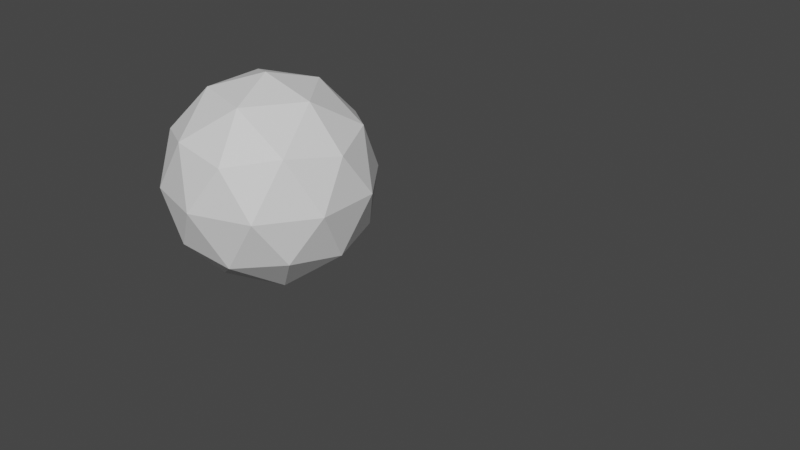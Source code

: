 # Source: default.blend  (saved by Blender 4.0.36; exported with 4.5.12 LTS)
import bpy
from mathutils import Matrix  # noqa: F401  (used for matrix-valued properties, if any)

bpy.ops.wm.read_factory_settings(use_empty=True)
scene = bpy.context.scene
scene.name = 'Scene'

# ---- materials (node trees are filled in below, after node groups)
mat_material = bpy.data.materials.new('Material')
mat_material.use_transparent_shadow = False
mat_uv_map = bpy.data.materials.new('uv_map')
mat_wall_02_mat = bpy.data.materials.new('Wall_02_Mat')
mat_wood_flooring_natural_009 = bpy.data.materials.new('Wood Flooring Natural 009')
mat_dark_grey_ardesia = bpy.data.materials.new('Dark Grey Ardesia')

# ---- node groups
ng_auto_smooth = bpy.data.node_groups.new('Auto Smooth', 'GeometryNodeTree')
_s = ng_auto_smooth.interface.new_socket(name='Geometry', in_out='OUTPUT', socket_type='NodeSocketGeometry')
_s = ng_auto_smooth.interface.new_socket(name='Geometry', in_out='INPUT', socket_type='NodeSocketGeometry')
_s = ng_auto_smooth.interface.new_socket(name='Angle', in_out='INPUT', socket_type='NodeSocketFloat')
_s.subtype = 'ANGLE'
_s.min_value = 0.0
_s.max_value = 3.142
ng_auto_smooth.is_modifier = True
_N = ng_auto_smooth.nodes; _L = ng_auto_smooth.links
n0 = _N.new('NodeGroupOutput'); n0.name = 'Group Output'; n0.location = (480, -100)
n1 = _N.new('NodeGroupInput'); n1.name = 'Group Input'; n1.location = (-420, -300)
n2 = _N.new('NodeGroupInput'); n2.name = 'Group Input.001'; n2.location = (-60, -100)
n3 = _N.new('GeometryNodeSetShadeSmooth'); n3.name = 'Set Shade Smooth'; n3.location = (120, -100)
n3.domain = 'EDGE'
n4 = _N.new('GeometryNodeSetShadeSmooth'); n4.name = 'Set Shade Smooth.001'; n4.location = (300, -100)
n5 = _N.new('GeometryNodeInputMeshEdgeAngle'); n5.name = 'Edge Angle'; n5.location = (-420, -220)
n6 = _N.new('GeometryNodeInputEdgeSmooth'); n6.name = 'Is Edge Smooth'; n6.location = (-60, -160)
n7 = _N.new('GeometryNodeInputShadeSmooth'); n7.name = 'Is Face Smooth'; n7.location = (-240, -340)
n8 = _N.new('FunctionNodeBooleanMath'); n8.name = 'Boolean Math'; n8.location = (-60, -220)
n9 = _N.new('FunctionNodeCompare'); n9.name = 'Compare'; n9.location = (-240, -180)
n9.operation = 'LESS_EQUAL'
_L.new(n5.outputs[0], n9.inputs[0])
_L.new(n4.outputs[0], n0.inputs[0])
_L.new(n1.outputs[1], n9.inputs[1])
_L.new(n9.outputs[0], n8.inputs[0])
_L.new(n7.outputs[0], n8.inputs[1])
_L.new(n2.outputs[0], n3.inputs[0])
_L.new(n6.outputs[0], n3.inputs[1])
_L.new(n3.outputs[0], n4.inputs[0])
_L.new(n8.outputs[0], n3.inputs[2])
n0.is_active_output = True

# ---- material node trees
mat_material.use_nodes = True; mat_material.node_tree.nodes.clear()
_N = mat_material.node_tree.nodes; _L = mat_material.node_tree.links
n0 = _N.new('ShaderNodeBsdfPrincipled'); n0.name = 'Principled BSDF'; n0.location = (10, 300)
n0.inputs[3].default_value = 1.45
n1 = _N.new('ShaderNodeOutputMaterial'); n1.name = 'Material Output'; n1.location = (300, 300)
_L.new(n0.outputs[0], n1.inputs[0])
n1.is_active_output = True

# ---- world
world_world = bpy.data.worlds.new('World'); scene.world = world_world
world_world.use_nodes = True; world_world.node_tree.nodes.clear()
_N = world_world.node_tree.nodes; _L = world_world.node_tree.links
n0 = _N.new('ShaderNodeOutputWorld'); n0.name = 'World Output'; n0.location = (300, 300)
n1 = _N.new('ShaderNodeBackground'); n1.name = 'Background'; n1.location = (10, 300)
n1.inputs[0].default_value = (0.05088, 0.05088, 0.05088, 1.0)
_L.new(n1.outputs[0], n0.inputs[0])
n0.is_active_output = True
world_world.color = (0.05088, 0.05088, 0.05088)
world_world.use_sun_shadow = False
world_world.sun_shadow_jitter_overblur = 0.0

# ---- meshes
me_icosphere = bpy.data.meshes.new('Icosphere')
me_icosphere.from_pydata([(0.0, 0.0, -1.0), (0.7236, -0.5257, -0.4472), (-0.2764, -0.8506, -0.4472), (-0.8944, 0.0, -0.4472), (-0.2764, 0.8506, -0.4472), (0.7236, 0.5257, -0.4472), (0.2764, -0.8506, 0.4472), (-0.7236, -0.5257, 0.4472), (-0.7236, 0.5257, 0.4472), (0.2764, 0.8506, 0.4472), (0.8944, 0.0, 0.4472), (0.0, 0.0, 1.0), (-0.1625, -0.5, -0.8507), (0.4253, -0.309, -0.8507), (0.2629, -0.809, -0.5257), (0.8506, 0.0, -0.5257), (0.4253, 0.309, -0.8507), (-0.5257, 0.0, -0.8507), (-0.6882, -0.5, -0.5257), (-0.1625, 0.5, -0.8507), (-0.6882, 0.5, -0.5257), (0.2629, 0.809, -0.5257), (0.9511, -0.309, 0.0), (0.9511, 0.309, 0.0), (0.0, -1.0, 0.0), (0.5878, -0.809, 0.0), (-0.9511, -0.309, 0.0), (-0.5878, -0.809, 0.0), (-0.5878, 0.809, 0.0), (-0.9511, 0.309, 0.0), (0.5878, 0.809, 0.0), (0.0, 1.0, 0.0), (0.6882, -0.5, 0.5257), (-0.2629, -0.809, 0.5257), (-0.8506, 0.0, 0.5257), (-0.2629, 0.809, 0.5257), (0.6882, 0.5, 0.5257), (0.1625, -0.5, 0.8507), (0.5257, 0.0, 0.8507), (-0.4253, -0.309, 0.8507), (-0.4253, 0.309, 0.8507), (0.1625, 0.5, 0.8507)], [], [(0, 13, 12), (1, 13, 15), (0, 12, 17), (0, 17, 19), (0, 19, 16), (1, 15, 22), (2, 14, 24), (3, 18, 26), (4, 20, 28), (5, 21, 30), (1, 22, 25), (2, 24, 27), (3, 26, 29), (4, 28, 31), (5, 30, 23), (6, 32, 37), (7, 33, 39), (8, 34, 40), (9, 35, 41), (10, 36, 38), (38, 41, 11), (38, 36, 41), (36, 9, 41), (41, 40, 11), (41, 35, 40), (35, 8, 40), (40, 39, 11), (40, 34, 39), (34, 7, 39), (39, 37, 11), (39, 33, 37), (33, 6, 37), (37, 38, 11), (37, 32, 38), (32, 10, 38), (23, 36, 10), (23, 30, 36), (30, 9, 36), (31, 35, 9), (31, 28, 35), (28, 8, 35), (29, 34, 8), (29, 26, 34), (26, 7, 34), (27, 33, 7), (27, 24, 33), (24, 6, 33), (25, 32, 6), (25, 22, 32), (22, 10, 32), (30, 31, 9), (30, 21, 31), (21, 4, 31), (28, 29, 8), (28, 20, 29), (20, 3, 29), (26, 27, 7), (26, 18, 27), (18, 2, 27), (24, 25, 6), (24, 14, 25), (14, 1, 25), (22, 23, 10), (22, 15, 23), (15, 5, 23), (16, 21, 5), (16, 19, 21), (19, 4, 21), (19, 20, 4), (19, 17, 20), (17, 3, 20), (17, 18, 3), (17, 12, 18), (12, 2, 18), (15, 16, 5), (15, 13, 16), (13, 0, 16), (12, 14, 2), (12, 13, 14), (13, 1, 14)])
_uv = me_icosphere.uv_layers.new(name='UVMap')
_uv.uv.foreach_set('vector', [0.1818, 0.0, 0.2273, 0.07873, 0.1364, 0.07873, 0.2727, 0.1575, 0.3182, 0.07873, 0.3636, 0.1575, 0.9091, 0.0, 0.9545, 0.07873, 0.8636, 0.07873, 0.7273, 0.0, 0.7727, 0.07873, 0.6818, 0.07873, 0.5455, 0.0, 0.5909, 0.07873, 0.5, 0.07873, 0.2727, 0.1575, 0.3636, 0.1575, 0.3182, 0.2362, 0.09091, 0.1575, 0.1818, 0.1575, 0.1364, 0.2362, 0.8182, 0.1575, 0.9091, 0.1575, 0.8636, 0.2362, 0.6364, 0.1575, 0.7273, 0.1575, 0.6818, 0.2362, 0.4545, 0.1575, 0.5455, 0.1575, 0.5, 0.2362, 0.2727, 0.1575, 0.3182, 0.2362, 0.2273, 0.2362, 0.09091, 0.1575, 0.1364, 0.2362, 0.04546, 0.2362, 0.8182, 0.1575, 0.8636, 0.2362, 0.7727, 0.2362, 0.6364, 0.1575, 0.6818, 0.2362, 0.5909, 0.2362, 0.4545, 0.1575, 0.5, 0.2362, 0.4091, 0.2362, 0.1818, 0.3149, 0.2727, 0.3149, 0.2273, 0.3937, 0.0, 0.3149, 0.09091, 0.3149, 0.04546, 0.3937, 0.7273, 0.3149, 0.8182, 0.3149, 0.7727, 0.3937, 0.5455, 0.3149, 0.6364, 0.3149, 0.5909, 0.3937, 0.3636, 0.3149, 0.4545, 0.3149, 0.4091, 0.3937, 0.4091, 0.3937, 0.5, 0.3937, 0.4545, 0.4724, 0.4091, 0.3937, 0.4545, 0.3149, 0.5, 0.3937, 0.4545, 0.3149, 0.5455, 0.3149, 0.5, 0.3937, 0.5909, 0.3937, 0.6818, 0.3937, 0.6364, 0.4724, 0.5909, 0.3937, 0.6364, 0.3149, 0.6818, 0.3937, 0.6364, 0.3149, 0.7273, 0.3149, 0.6818, 0.3937, 0.7727, 0.3937, 0.8636, 0.3937, 0.8182, 0.4724, 0.7727, 0.3937, 0.8182, 0.3149, 0.8636, 0.3937, 0.8182, 0.3149, 0.9091, 0.3149, 0.8636, 0.3937, 0.04546, 0.3937, 0.1364, 0.3937, 0.09091, 0.4724, 0.04546, 0.3937, 0.09091, 0.3149, 0.1364, 0.3937, 0.09091, 0.3149, 0.1818, 0.3149, 0.1364, 0.3937, 0.2273, 0.3937, 0.3182, 0.3937, 0.2727, 0.4724, 0.2273, 0.3937, 0.2727, 0.3149, 0.3182, 0.3937, 0.2727, 0.3149, 0.3636, 0.3149, 0.3182, 0.3937, 0.4091, 0.2362, 0.4545, 0.3149, 0.3636, 0.3149, 0.4091, 0.2362, 0.5, 0.2362, 0.4545, 0.3149, 0.5, 0.2362, 0.5455, 0.3149, 0.4545, 0.3149, 0.5909, 0.2362, 0.6364, 0.3149, 0.5455, 0.3149, 0.5909, 0.2362, 0.6818, 0.2362, 0.6364, 0.3149, 0.6818, 0.2362, 0.7273, 0.3149, 0.6364, 0.3149, 0.7727, 0.2362, 0.8182, 0.3149, 0.7273, 0.3149, 0.7727, 0.2362, 0.8636, 0.2362, 0.8182, 0.3149, 0.8636, 0.2362, 0.9091, 0.3149, 0.8182, 0.3149, 0.04546, 0.2362, 0.09091, 0.3149, 0.0, 0.3149, 0.04546, 0.2362, 0.1364, 0.2362, 0.09091, 0.3149, 0.1364, 0.2362, 0.1818, 0.3149, 0.09091, 0.3149, 0.2273, 0.2362, 0.2727, 0.3149, 0.1818, 0.3149, 0.2273, 0.2362, 0.3182, 0.2362, 0.2727, 0.3149, 0.3182, 0.2362, 0.3636, 0.3149, 0.2727, 0.3149, 0.5, 0.2362, 0.5909, 0.2362, 0.5455, 0.3149, 0.5, 0.2362, 0.5455, 0.1575, 0.5909, 0.2362, 0.5455, 0.1575, 0.6364, 0.1575, 0.5909, 0.2362, 0.6818, 0.2362, 0.7727, 0.2362, 0.7273, 0.3149, 0.6818, 0.2362, 0.7273, 0.1575, 0.7727, 0.2362, 0.7273, 0.1575, 0.8182, 0.1575, 0.7727, 0.2362, 0.8636, 0.2362, 0.9545, 0.2362, 0.9091, 0.3149, 0.8636, 0.2362, 0.9091, 0.1575, 0.9545, 0.2362, 0.9091, 0.1575, 1.0, 0.1575, 0.9545, 0.2362, 0.1364, 0.2362, 0.2273, 0.2362, 0.1818, 0.3149, 0.1364, 0.2362, 0.1818, 0.1575, 0.2273, 0.2362, 0.1818, 0.1575, 0.2727, 0.1575, 0.2273, 0.2362, 0.3182, 0.2362, 0.4091, 0.2362, 0.3636, 0.3149, 0.3182, 0.2362, 0.3636, 0.1575, 0.4091, 0.2362, 0.3636, 0.1575, 0.4545, 0.1575, 0.4091, 0.2362, 0.5, 0.07873, 0.5455, 0.1575, 0.4545, 0.1575, 0.5, 0.07873, 0.5909, 0.07873, 0.5455, 0.1575, 0.5909, 0.07873, 0.6364, 0.1575, 0.5455, 0.1575, 0.6818, 0.07873, 0.7273, 0.1575, 0.6364, 0.1575, 0.6818, 0.07873, 0.7727, 0.07873, 0.7273, 0.1575, 0.7727, 0.07873, 0.8182, 0.1575, 0.7273, 0.1575, 0.8636, 0.07873, 0.9091, 0.1575, 0.8182, 0.1575, 0.8636, 0.07873, 0.9545, 0.07873, 0.9091, 0.1575, 0.9545, 0.07873, 1.0, 0.1575, 0.9091, 0.1575, 0.3636, 0.1575, 0.4091, 0.07873, 0.4545, 0.1575, 0.3636, 0.1575, 0.3182, 0.07873, 0.4091, 0.07873, 0.3182, 0.07873, 0.3636, 0.0, 0.4091, 0.07873, 0.1364, 0.07873, 0.1818, 0.1575, 0.09091, 0.1575, 0.1364, 0.07873, 0.2273, 0.07873, 0.1818, 0.1575, 0.2273, 0.07873, 0.2727, 0.1575, 0.1818, 0.1575])
me_icosphere.materials.append(mat_material)
me_icosphere.update()
me_cube_003 = bpy.data.meshes.new('Cube.003')
me_cube_003.from_pydata([], [], [])
me_cube_003.materials.append(mat_uv_map)
me_cube_003.materials.append(mat_wall_02_mat)
me_cube_003.update()
me_cube_001 = bpy.data.meshes.new('Cube.001')
me_cube_001.from_pydata([], [], [])
me_cube_001.materials.append(mat_wood_flooring_natural_009)
me_cube_001.materials.append(mat_wall_02_mat)
me_cube_001.update()
me_cube_002 = bpy.data.meshes.new('Cube.002')
me_cube_002.from_pydata([], [], [])
me_cube_002.materials.append(mat_dark_grey_ardesia)
me_cube_002.materials.append(mat_wall_02_mat)
me_cube_002.update()
me_sci_fi_geofloor_05 = bpy.data.meshes.new('Sci_Fi_GeoFloor_05')
me_sci_fi_geofloor_05.from_pydata([], [], [])
me_sci_fi_geofloor_05.materials.append(None)
me_sci_fi_geofloor_05.update()

# ---- objects
ob_icosphere = bpy.data.objects.new('Icosphere', me_icosphere)
ob_genericfloor_01 = bpy.data.objects.new('GenericFloor_01', me_cube_003)
ob_genericfloor_01_001 = bpy.data.objects.new('GenericFloor_01.001', me_cube_001)
ob_genericfloor_01_002 = bpy.data.objects.new('GenericFloor_01.002', me_cube_002)
ob_sci_fi_geofloor_05 = bpy.data.objects.new('Sci_Fi_GeoFloor_05', me_sci_fi_geofloor_05)

# ---- transforms, parenting, visibility, modifiers, constraints
ob_icosphere.location = (-2.0, -1.0, 0.0)
ob_genericfloor_01.location = (1.0, 0.0, 0.0)
ob_genericfloor_01.rotation_mode = 'QUATERNION'
ob_genericfloor_01.rotation_quaternion = (1.0, 0.0, 0.0, 0.0)
ob_genericfloor_01.scale = (1.0, 1.0, 6.46)
_m = ob_genericfloor_01.modifiers.new('Auto Smooth', 'NODES')
_m.node_group = ng_auto_smooth
_gi = [s.identifier for s in ng_auto_smooth.interface.items_tree if s.item_type == 'SOCKET' and s.in_out == 'INPUT']
_m[_gi[1]] = 0.5236  # Angle
ob_genericfloor_01_001.location = (1.192e-07, -1.0, 0.0)
ob_genericfloor_01_001.rotation_mode = 'QUATERNION'
ob_genericfloor_01_001.rotation_quaternion = (1.0, 0.0, 0.0, 0.0)
ob_genericfloor_01_001.scale = (1.0, 1.551, 1.0)
_m = ob_genericfloor_01_001.modifiers.new('Auto Smooth', 'NODES')
_m.node_group = ng_auto_smooth
_gi = [s.identifier for s in ng_auto_smooth.interface.items_tree if s.item_type == 'SOCKET' and s.in_out == 'INPUT']
_m[_gi[1]] = 0.5236  # Angle
ob_genericfloor_01_002.location = (2.0, -1.0, 0.0)
ob_genericfloor_01_002.rotation_mode = 'QUATERNION'
ob_genericfloor_01_002.rotation_quaternion = (1.0, 0.0, 0.0, 0.0)
ob_genericfloor_01_002.scale = (1.37, 1.0, 1.0)
_m = ob_genericfloor_01_002.modifiers.new('Auto Smooth', 'NODES')
_m.node_group = ng_auto_smooth
_gi = [s.identifier for s in ng_auto_smooth.interface.items_tree if s.item_type == 'SOCKET' and s.in_out == 'INPUT']
_m[_gi[1]] = 0.5236  # Angle
ob_sci_fi_geofloor_05.location = (1.0, -2.0, 0.0)
ob_sci_fi_geofloor_05.rotation_mode = 'QUATERNION'
ob_sci_fi_geofloor_05.rotation_quaternion = (0.9546, -0.05723, -0.1325, 0.2605)

# ---- collection membership
scene.collection.objects.link(ob_icosphere)
scene.collection.objects.link(ob_genericfloor_01)
scene.collection.objects.link(ob_genericfloor_01_001)
scene.collection.objects.link(ob_genericfloor_01_002)
scene.collection.objects.link(ob_sci_fi_geofloor_05)

# ---- scene / render settings (as saved in the file)
scene.frame_start = 1; scene.frame_end = 250; scene.frame_set(1)
scene.render.engine = 'BLENDER_EEVEE_NEXT'
scene.cycles.sampling_pattern = 'TABULATED_SOBOL'
scene.view_settings.view_transform = 'Filmic'
bpy.context.view_layer.update()

# ---- added for rendering (the .blend has no active camera and no usable light): camera, sun
cam_auto = bpy.data.cameras.new('AutoCamera')
cam_auto.lens = 50.0
cam_auto.sensor_width = 36.0
cam_auto.clip_end = 1000.0
ob_auto_camera = bpy.data.objects.new('AutoCamera', cam_auto)
scene.collection.objects.link(ob_auto_camera)
ob_auto_camera.location = (4.80012, -7.33077, 4.22052)
ob_auto_camera.rotation_euler = (1.09748, -7.21219e-08, 0.694738)
scene.camera = ob_auto_camera
light_auto_sun = bpy.data.lights.new('AutoSun', 'SUN')
light_auto_sun.energy = 3.0
light_auto_sun.angle = 0.0523599
ob_auto_sun = bpy.data.objects.new('AutoSun', light_auto_sun)
scene.collection.objects.link(ob_auto_sun)
ob_auto_sun.rotation_euler = (0.872665, 0.174533, 0.523599)
bpy.context.view_layer.update()
